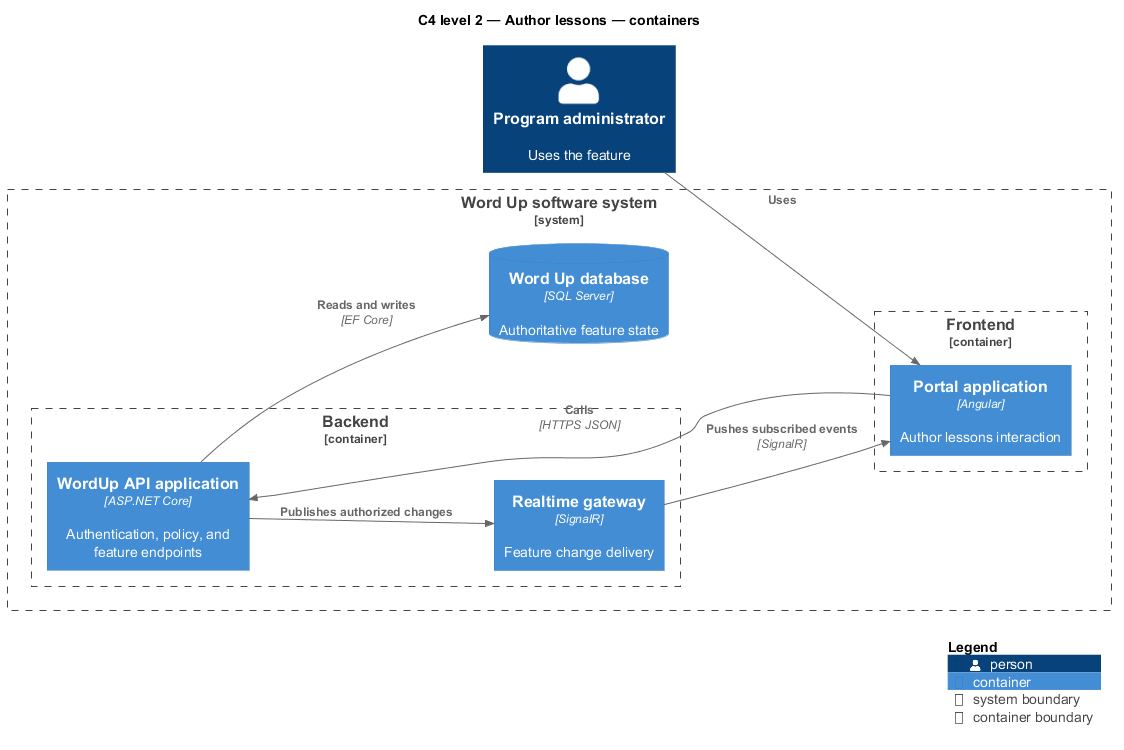

The diagram above was rendered by PlantUML. Its source (embedded in the PNG):
@startuml
!include <C4/C4_Component>
LAYOUT_LEFT_RIGHT()
title C4 level 2 — Author lessons — containers
Person(primary, "Program administrator", "Uses the feature")
System_Boundary(wordup, "Word Up software system") {
  Container_Boundary(frontend, "Frontend") {
    Container(app1, "Portal application", "Angular", "Author lessons interaction")
  }
  Container_Boundary(backend, "Backend") {
    Container(api, "WordUp API application", "ASP.NET Core", "Authentication, policy, and feature endpoints")
    Container(realtime, "Realtime gateway", "SignalR", "Feature change delivery")
  }
  ContainerDb(db, "Word Up database", "SQL Server", "Authoritative feature state")
}
Rel(primary, app1, "Uses")
Rel(app1, api, "Calls", "HTTPS JSON")
Rel(api, db, "Reads and writes", "EF Core")
Rel(api, realtime, "Publishes authorized changes")
Rel(realtime, app1, "Pushes subscribed events", "SignalR")
SHOW_LEGEND()
@enduml